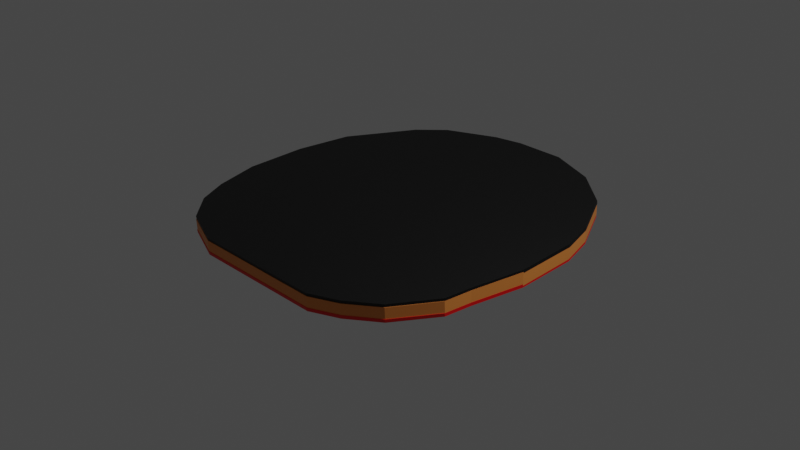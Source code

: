 # Source: paddle.blend  (saved by Blender 3.3.6; exported with 4.5.12 LTS)
import bpy
from mathutils import Matrix  # noqa: F401  (used for matrix-valued properties, if any)

bpy.ops.wm.read_factory_settings(use_empty=True)
scene = bpy.context.scene
scene.name = 'Scene'

# ---- collections
col_collection = bpy.data.collections.new('Collection'); scene.collection.children.link(col_collection)

# ---- materials (node trees are filled in below, after node groups)
mat_material = bpy.data.materials.new('Material')
mat_material.use_transparent_shadow = False
mat_material_003 = bpy.data.materials.new('Material.003')
mat_material_003.use_transparent_shadow = False
mat_material_004 = bpy.data.materials.new('Material.004')
mat_material_004.use_transparent_shadow = False

# ---- material node trees
mat_material.use_nodes = True; mat_material.node_tree.nodes.clear()
_N = mat_material.node_tree.nodes; _L = mat_material.node_tree.links
n0 = _N.new('ShaderNodeBsdfPrincipled'); n0.name = 'Principled BSDF'; n0.location = (10, 300)
n0.distribution = 'GGX'
n0.subsurface_method = 'RANDOM_WALK_SKIN'
n0.inputs[0].default_value = (0.8, 0.0, 0.002184, 1.0)
n0.inputs[3].default_value = 1.45
n0.inputs[27].default_value = (0.0, 0.0, 0.0, 1.0)
n0.inputs[28].default_value = 1.0
n1 = _N.new('ShaderNodeOutputMaterial'); n1.name = 'Material Output'; n1.location = (300, 300)
_L.new(n0.outputs[0], n1.inputs[0])
n1.is_active_output = True
mat_material_003.use_nodes = True; mat_material_003.node_tree.nodes.clear()
_N = mat_material_003.node_tree.nodes; _L = mat_material_003.node_tree.links
n0 = _N.new('ShaderNodeBsdfPrincipled'); n0.name = 'Principled BSDF'; n0.location = (10, 300)
n0.distribution = 'GGX'
n0.subsurface_method = 'RANDOM_WALK_SKIN'
n0.inputs[0].default_value = (0.8, 0.2656, 0.05181, 1.0)
n0.inputs[3].default_value = 1.45
n0.inputs[27].default_value = (0.0, 0.0, 0.0, 1.0)
n0.inputs[28].default_value = 1.0
n1 = _N.new('ShaderNodeOutputMaterial'); n1.name = 'Material Output'; n1.location = (300, 300)
_L.new(n0.outputs[0], n1.inputs[0])
n1.is_active_output = True
mat_material_004.use_nodes = True; mat_material_004.node_tree.nodes.clear()
_N = mat_material_004.node_tree.nodes; _L = mat_material_004.node_tree.links
n0 = _N.new('ShaderNodeBsdfPrincipled'); n0.name = 'Principled BSDF'; n0.location = (10, 300)
n0.distribution = 'GGX'
n0.subsurface_method = 'RANDOM_WALK_SKIN'
n0.inputs[0].default_value = (0.0, 0.0, 0.0, 1.0)
n0.inputs[3].default_value = 1.45
n0.inputs[27].default_value = (0.0, 0.0, 0.0, 1.0)
n0.inputs[28].default_value = 1.0
n1 = _N.new('ShaderNodeOutputMaterial'); n1.name = 'Material Output'; n1.location = (300, 300)
_L.new(n0.outputs[0], n1.inputs[0])
n1.is_active_output = True

# ---- world
world_world = bpy.data.worlds.new('World'); scene.world = world_world
world_world.use_nodes = True; world_world.node_tree.nodes.clear()
_N = world_world.node_tree.nodes; _L = world_world.node_tree.links
n0 = _N.new('ShaderNodeOutputWorld'); n0.name = 'World Output'; n0.location = (300, 300)
n1 = _N.new('ShaderNodeBackground'); n1.name = 'Background'; n1.location = (10, 300)
n1.inputs[0].default_value = (0.05088, 0.05088, 0.05088, 1.0)
_L.new(n1.outputs[0], n0.inputs[0])
n0.is_active_output = True
world_world.color = (0.05088, 0.05088, 0.05088)
world_world.use_sun_shadow = False
world_world.sun_shadow_jitter_overblur = 0.0

# ---- cameras
cam_camera = bpy.data.cameras.new('Camera')
cam_camera.clip_end = 100.0
cam_camera.ortho_scale = 7.314

# ---- lights
light_light = bpy.data.lights.new('Light', 'POINT')
light_light.transmission_factor = 0.0
light_light.energy = 1000.0
light_light.shadow_soft_size = 0.1
light_light.shadow_maximum_resolution = 0.006
light_light.use_absolute_resolution = True

# ---- meshes
me_cube = bpy.data.meshes.new('Cube')
me_cube.from_pydata([(-1.127, -1.665, -0.03489), (-1.029, 1.747, 0.0366), (-1.29, 1.486, 0.03112), (-1.682, 0.7674, 0.01608), (-1.764, 0.1469, 0.003078), (-1.731, -0.5388, -0.01129), (-1.584, -1.045, -0.02189), (-1.421, -1.372, -0.02873), (-0.4899, 1.992, 0.04173), (-0.1796, 2.057, 0.0431), (0.3756, 2.057, 0.0431), (0.9145, 1.845, 0.03865), (1.355, 1.469, 0.03078), (1.649, 0.9143, 0.01915), (1.764, 0.5225, 0.01094), (1.796, -0.1633, -0.00342), (1.698, -0.7347, -0.01539), (1.666, -1.029, -0.02155), (1.388, -1.469, -0.03078), (1.078, -1.698, -0.03557), (0.7839, -1.829, -0.03831), (-0.6696, -1.845, -0.03865), (-1.127, -1.665, -0.03489), (-1.029, 1.746, 0.08886), (-1.29, 1.485, 0.08339), (-1.682, 0.7663, 0.06834), (-1.764, 0.1459, 0.05534), (-1.731, -0.5399, 0.04098), (-1.584, -1.046, 0.03037), (-1.421, -1.373, 0.02353), (-0.4899, 1.991, 0.09399), (-0.1796, 2.056, 0.09536), (0.3756, 2.056, 0.09536), (0.9145, 1.844, 0.09091), (1.355, 1.468, 0.08305), (1.649, 0.9132, 0.07142), (1.764, 0.5214, 0.06321), (1.796, -0.1644, 0.04884), (1.698, -0.7358, 0.03687), (1.666, -1.03, 0.03072), (1.388, -1.471, 0.02148), (1.078, -1.699, 0.01669), (0.7839, -1.83, 0.01396), (-0.6696, -1.846, 0.01361), (-1.127, -1.667, 0.01738), (-1.029, 1.74, 0.3921), (-1.29, 1.478, 0.3866), (-1.682, 0.7599, 0.3715), (-1.764, 0.1395, 0.3585), (-1.731, -0.5463, 0.3442), (-1.584, -1.052, 0.3336), (-1.421, -1.379, 0.3267), (-0.4899, 1.985, 0.3972), (-0.1796, 2.05, 0.3986), (0.3756, 2.05, 0.3986), (0.9145, 1.838, 0.3941), (1.355, 1.462, 0.3862), (1.649, 0.9069, 0.3746), (1.764, 0.515, 0.3664), (1.796, -0.1707, 0.352), (1.698, -0.7422, 0.3401), (1.666, -1.036, 0.3339), (1.388, -1.477, 0.3247), (1.078, -1.706, 0.3199), (0.7839, -1.836, 0.3172), (-0.6696, -1.852, 0.3168), (-1.127, -1.673, 0.3206), (-1.127, -1.665, 0.06045), (-1.029, 1.747, 0.3464), (-1.29, 1.486, 0.3245), (-1.682, 0.7674, 0.2643), (-1.764, 0.1469, 0.2123), (-1.731, -0.5388, 0.1549), (-1.584, -1.045, 0.1124), (-1.421, -1.372, 0.08508), (-0.4899, 1.992, 0.3669), (-0.1796, 2.057, 0.3724), (0.3756, 2.057, 0.3724), (0.9145, 1.845, 0.3546), (1.355, 1.469, 0.3231), (1.649, 0.9143, 0.2766), (1.764, 0.5225, 0.2438), (1.796, -0.1633, 0.1863), (1.698, -0.7347, 0.1384), (1.666, -1.029, 0.1138), (1.388, -1.469, 0.07687), (1.078, -1.698, 0.05772), (0.7839, -1.829, 0.04677), (-0.6696, -1.845, 0.0454), (-1.127, -1.665, 0.06045), (-1.029, 1.746, 0.5554), (-1.29, 1.485, 0.5335), (-1.682, 0.7663, 0.4734), (-1.764, 0.1459, 0.4214), (-1.731, -0.5399, 0.3639), (-1.584, -1.046, 0.3215), (-1.421, -1.373, 0.2941), (-0.4899, 1.991, 0.576), (-0.1796, 2.056, 0.5814), (0.3756, 2.056, 0.5814), (0.9145, 1.844, 0.5636), (1.355, 1.468, 0.5322), (1.649, 0.9132, 0.4857), (1.764, 0.5214, 0.4528), (1.796, -0.1644, 0.3954), (1.698, -0.7358, 0.3475), (1.666, -1.03, 0.3229), (1.388, -1.471, 0.2859), (1.078, -1.699, 0.2668), (0.7839, -1.83, 0.2558), (-0.6696, -1.846, 0.2545), (-1.127, -1.667, 0.2695), (-1.029, 1.74, 1.768), (-1.29, 1.478, 1.746), (-1.682, 0.7599, 1.686), (-1.764, 0.1395, 1.634), (-1.731, -0.5463, 1.577), (-1.584, -1.052, 1.534), (-1.421, -1.379, 1.507), (-0.4899, 1.985, 1.789), (-0.1796, 2.05, 1.794), (0.3756, 2.05, 1.794), (0.9145, 1.838, 1.776), (1.355, 1.462, 1.745), (1.649, 0.9069, 1.698), (1.764, 0.515, 1.666), (1.796, -0.1707, 1.608), (1.698, -0.7422, 1.56), (1.666, -1.036, 1.536), (1.388, -1.477, 1.499), (1.078, -1.706, 1.48), (0.7839, -1.836, 1.469), (-0.6696, -1.852, 1.467), (-1.127, -1.673, 1.482), (-1.127, -1.665, 1.456), (-1.029, 1.747, 1.528), (-1.29, 1.486, 1.522), (-1.682, 0.7674, 1.507), (-1.764, 0.1469, 1.494), (-1.731, -0.5388, 1.48), (-1.584, -1.045, 1.469), (-1.421, -1.372, 1.462), (-0.4899, 1.992, 1.533), (-0.1796, 2.057, 1.534), (0.3756, 2.057, 1.534), (0.9145, 1.845, 1.53), (1.355, 1.469, 1.522), (1.649, 0.9143, 1.51), (1.764, 0.5225, 1.502), (1.796, -0.1633, 1.488), (1.698, -0.7347, 1.476), (1.666, -1.029, 1.47), (1.388, -1.469, 1.46), (1.078, -1.698, 1.456), (0.7839, -1.829, 1.453), (-0.6696, -1.845, 1.452), (-1.127, -1.665, 1.456), (-1.029, 1.746, 1.58), (-1.29, 1.485, 1.575), (-1.682, 0.7663, 1.559), (-1.764, 0.1459, 1.546), (-1.731, -0.5399, 1.532), (-1.584, -1.046, 1.521), (-1.421, -1.373, 1.515), (-0.4899, 1.991, 1.585), (-0.1796, 2.056, 1.586), (0.3756, 2.056, 1.586), (0.9145, 1.844, 1.582), (1.355, 1.468, 1.574), (1.649, 0.9132, 1.563), (1.764, 0.5214, 1.554), (1.796, -0.1644, 1.54), (1.698, -0.7358, 1.528), (1.666, -1.03, 1.522), (1.388, -1.471, 1.513), (1.078, -1.699, 1.508), (0.7839, -1.83, 1.505), (-0.6696, -1.846, 1.505), (-1.127, -1.667, 1.508), (-1.029, 1.74, 1.883), (-1.29, 1.478, 1.878), (-1.682, 0.7599, 1.863), (-1.764, 0.1395, 1.85), (-1.731, -0.5463, 1.835), (-1.584, -1.052, 1.825), (-1.421, -1.379, 1.818), (-0.4899, 1.985, 1.888), (-0.1796, 2.05, 1.89), (0.3756, 2.05, 1.89), (0.9145, 1.838, 1.885), (1.355, 1.462, 1.877), (1.649, 0.9069, 1.866), (1.764, 0.515, 1.858), (1.796, -0.1707, 1.843), (1.698, -0.7422, 1.831), (1.666, -1.036, 1.825), (1.388, -1.477, 1.816), (1.078, -1.706, 1.811), (0.7839, -1.836, 1.808), (-0.6696, -1.852, 1.808), (-1.127, -1.673, 1.812)], [(0, 7), (67, 74), (134, 141)], [(10, 11, 33, 32), (5, 4, 26, 27), (18, 19, 41, 40), (11, 12, 34, 33), (4, 3, 25, 26), (17, 18, 40, 39), (12, 13, 35, 34), (27, 26, 48, 49), (14, 13, 12, 11, 10, 9, 8, 1, 2, 3, 4, 5, 6, 7, 22, 21, 20, 19, 18, 17, 16, 15), (19, 20, 42, 41), (6, 5, 27, 28), (9, 10, 32, 31), (20, 21, 43, 42), (7, 6, 28, 29), (8, 9, 31, 30), (21, 22, 44, 43), (1, 8, 30, 23), (22, 7, 29, 44), (14, 15, 37, 36), (15, 16, 38, 37), (2, 1, 23, 24), (13, 14, 36, 35), (16, 17, 39, 38), (3, 2, 24, 25), (58, 59, 60, 61, 62, 63, 64, 65, 66, 51, 50, 49, 48, 47, 46, 45, 52, 53, 54, 55, 56, 57), (32, 33, 55, 54), (42, 43, 65, 64), (28, 27, 49, 50), (31, 32, 54, 53), (43, 44, 66, 65), (29, 28, 50, 51), (30, 31, 53, 52), (44, 29, 51, 66), (37, 38, 60, 59), (23, 30, 52, 45), (36, 37, 59, 58), (38, 39, 61, 60), (24, 23, 45, 46), (35, 36, 58, 57), (39, 40, 62, 61), (25, 24, 46, 47), (34, 35, 57, 56), (40, 41, 63, 62), (26, 25, 47, 48), (33, 34, 56, 55), (41, 42, 64, 63), (77, 78, 100, 99), (72, 71, 93, 94), (85, 86, 108, 107), (78, 79, 101, 100), (71, 70, 92, 93), (84, 85, 107, 106), (79, 80, 102, 101), (94, 93, 115, 116), (81, 80, 79, 78, 77, 76, 75, 68, 69, 70, 71, 72, 73, 74, 89, 88, 87, 86, 85, 84, 83, 82), (86, 87, 109, 108), (73, 72, 94, 95), (76, 77, 99, 98), (87, 88, 110, 109), (74, 73, 95, 96), (75, 76, 98, 97), (88, 89, 111, 110), (68, 75, 97, 90), (89, 74, 96, 111), (81, 82, 104, 103), (82, 83, 105, 104), (69, 68, 90, 91), (80, 81, 103, 102), (83, 84, 106, 105), (70, 69, 91, 92), (125, 126, 127, 128, 129, 130, 131, 132, 133, 118, 117, 116, 115, 114, 113, 112, 119, 120, 121, 122, 123, 124), (99, 100, 122, 121), (109, 110, 132, 131), (95, 94, 116, 117), (98, 99, 121, 120), (110, 111, 133, 132), (96, 95, 117, 118), (97, 98, 120, 119), (111, 96, 118, 133), (104, 105, 127, 126), (90, 97, 119, 112), (103, 104, 126, 125), (105, 106, 128, 127), (91, 90, 112, 113), (102, 103, 125, 124), (106, 107, 129, 128), (92, 91, 113, 114), (101, 102, 124, 123), (107, 108, 130, 129), (93, 92, 114, 115), (100, 101, 123, 122), (108, 109, 131, 130), (144, 145, 167, 166), (139, 138, 160, 161), (152, 153, 175, 174), (145, 146, 168, 167), (138, 137, 159, 160), (151, 152, 174, 173), (146, 147, 169, 168), (161, 160, 182, 183), (148, 147, 146, 145, 144, 143, 142, 135, 136, 137, 138, 139, 140, 141, 156, 155, 154, 153, 152, 151, 150, 149), (153, 154, 176, 175), (140, 139, 161, 162), (143, 144, 166, 165), (154, 155, 177, 176), (141, 140, 162, 163), (142, 143, 165, 164), (155, 156, 178, 177), (135, 142, 164, 157), (156, 141, 163, 178), (148, 149, 171, 170), (149, 150, 172, 171), (136, 135, 157, 158), (147, 148, 170, 169), (150, 151, 173, 172), (137, 136, 158, 159), (192, 193, 194, 195, 196, 197, 198, 199, 200, 185, 184, 183, 182, 181, 180, 179, 186, 187, 188, 189, 190, 191), (166, 167, 189, 188), (176, 177, 199, 198), (162, 161, 183, 184), (165, 166, 188, 187), (177, 178, 200, 199), (163, 162, 184, 185), (164, 165, 187, 186), (178, 163, 185, 200), (171, 172, 194, 193), (157, 164, 186, 179), (170, 171, 193, 192), (172, 173, 195, 194), (158, 157, 179, 180), (169, 170, 192, 191), (173, 174, 196, 195), (159, 158, 180, 181), (168, 169, 191, 190), (174, 175, 197, 196), (160, 159, 181, 182), (167, 168, 190, 189), (175, 176, 198, 197)])
me_cube.polygons.foreach_set('material_index', [0, 0, 0, 0, 0, 0, 0, 0, 0, 0, 0, 0, 0, 0, 0, 0, 0, 0, 0, 0, 0, 0, 0, 0, 0, 0, 0, 0, 0, 0, 0, 0, 0, 0, 0, 0, 0, 0, 0, 0, 0, 0, 0, 0, 0, 0, 1, 1, 1, 1, 1, 1, 1, 1, 1, 1, 1, 1, 1, 1, 1, 1, 1, 1, 1, 1, 1, 1, 1, 1, 1, 1, 1, 1, 1, 1, 1, 1, 1, 1, 1, 1, 1, 1, 1, 1, 1, 1, 1, 1, 1, 1, 2, 2, 2, 2, 2, 2, 2, 2, 2, 2, 2, 2, 2, 2, 2, 2, 2, 2, 2, 2, 2, 2, 2, 2, 2, 2, 2, 2, 2, 2, 2, 2, 2, 2, 2, 2, 2, 2, 2, 2, 2, 2, 2, 2, 2, 2])
_uv = me_cube.uv_layers.new(name='UVMap')
_uv.uv.foreach_set('vector', [0.0, 0.0, 0.0, 0.0, 0.0, 0.0, 0.0, 0.0, 0.0, 0.0, 0.0, 0.0, 0.0, 0.0, 0.0, 0.0, 0.0, 0.0, 0.0, 0.0, 0.0, 0.0, 0.0, 0.0, 0.0, 0.0, 0.0, 0.0, 0.0, 0.0, 0.0, 0.0, 0.0, 0.0, 0.0, 0.0, 0.0, 0.0, 0.0, 0.0, 0.0, 0.0, 0.0, 0.0, 0.0, 0.0, 0.0, 0.0, 0.0, 0.0, 0.0, 0.0, 0.0, 0.0, 0.0, 0.0, 0.0, 0.0, 0.0, 0.0, 0.0, 0.0, 0.0, 0.0, 0.0, 0.0, 0.0, 0.0, 0.0, 0.0, 0.0, 0.0, 0.0, 0.0, 0.0, 0.0, 0.0, 0.0, 0.0, 0.0, 0.0, 0.0, 0.0, 0.0, 0.0, 0.0, 0.0, 0.0, 0.0, 0.0, 0.0, 0.0, 0.0, 0.0, 0.0, 0.0, 0.0, 0.0, 0.0, 0.0, 0.0, 0.0, 0.0, 0.0, 0.0, 0.0, 0.0, 0.0, 0.0, 0.0, 0.0, 0.0, 0.0, 0.0, 0.0, 0.0, 0.0, 0.0, 0.0, 0.0, 0.0, 0.0, 0.0, 0.0, 0.0, 0.0, 0.0, 0.0, 0.0, 0.0, 0.0, 0.0, 0.0, 0.0, 0.0, 0.0, 0.0, 0.0, 0.0, 0.0, 0.0, 0.0, 0.0, 0.0, 0.0, 0.0, 0.0, 0.0, 0.0, 0.0, 0.0, 0.0, 0.0, 0.0, 0.0, 0.0, 0.0, 0.0, 0.0, 0.0, 0.0, 0.0, 0.0, 0.0, 0.0, 0.0, 0.0, 0.0, 0.0, 0.0, 0.0, 0.0, 0.0, 0.0, 0.0, 0.0, 0.0, 0.0, 0.0, 0.0, 0.0, 0.0, 0.0, 0.0, 0.0, 0.0, 0.0, 0.0, 0.0, 0.0, 0.0, 0.0, 0.0, 0.0, 0.0, 0.0, 0.0, 0.0, 0.0, 0.0, 0.0, 0.0, 0.0, 0.0, 0.0, 0.0, 0.0, 0.0, 0.0, 0.0, 0.0, 0.0, 0.0, 0.0, 0.0, 0.0, 0.0, 0.0, 0.0, 0.0, 0.0, 0.0, 0.0, 0.0, 0.0, 0.0, 0.0, 0.0, 0.0, 0.0, 0.0, 0.0, 0.0, 0.0, 0.0, 0.0, 0.0, 0.0, 0.0, 0.0, 0.0, 0.0, 0.0, 0.0, 0.0, 0.0, 0.0, 0.0, 0.0, 0.0, 0.0, 0.0, 0.0, 0.0, 0.0, 0.0, 0.0, 0.0, 0.0, 0.0, 0.0, 0.0, 0.0, 0.0, 0.0, 0.0, 0.0, 0.0, 0.0, 0.0, 0.0, 0.0, 0.0, 0.0, 0.0, 0.0, 0.0, 0.0, 0.0, 0.0, 0.0, 0.0, 0.0, 0.0, 0.0, 0.0, 0.0, 0.0, 0.0, 0.0, 0.0, 0.0, 0.0, 0.0, 0.0, 0.0, 0.0, 0.0, 0.0, 0.0, 0.0, 0.0, 0.0, 0.0, 0.0, 0.0, 0.0, 0.0, 0.0, 0.0, 0.0, 0.0, 0.0, 0.0, 0.0, 0.0, 0.0, 0.0, 0.0, 0.0, 0.0, 0.0, 0.0, 0.0, 0.0, 0.0, 0.0, 0.0, 0.0, 0.0, 0.0, 0.0, 0.0, 0.0, 0.0, 0.0, 0.0, 0.0, 0.0, 0.0, 0.0, 0.0, 0.0, 0.0, 0.0, 0.0, 0.0, 0.0, 0.0, 0.0, 0.0, 0.0, 0.0, 0.0, 0.0, 0.0, 0.0, 0.0, 0.0, 0.0, 0.0, 0.0, 0.0, 0.0, 0.0, 0.0, 0.0, 0.0, 0.0, 0.0, 0.0, 0.0, 0.0, 0.0, 0.0, 0.0, 0.0, 0.0, 0.0, 0.0, 0.0, 0.0, 0.0, 0.0, 0.0, 0.0, 0.0, 0.0, 0.0, 0.0, 0.0, 0.0, 0.0, 0.0, 0.0, 0.0, 0.0, 0.0, 0.0, 0.0, 0.0, 0.0, 0.0, 0.0, 0.0, 0.0, 0.0, 0.0, 0.0, 0.0, 0.0, 0.0, 0.0, 0.0, 0.0, 0.0, 0.0, 0.0, 0.0, 0.0, 0.0, 0.0, 0.0, 0.0, 0.0, 0.0, 0.0, 0.0, 0.0, 0.0, 0.0, 0.0, 0.0, 0.0, 0.0, 0.0, 0.0, 0.0, 0.0, 0.0, 0.0, 0.0, 0.0, 0.0, 0.0, 0.0, 0.0, 0.0, 0.0, 0.0, 0.0, 0.0, 0.0, 0.0, 0.0, 0.0, 0.0, 0.0, 0.0, 0.0, 0.0, 0.0, 0.0, 0.0, 0.0, 0.0, 0.0, 0.0, 0.0, 0.0, 0.0, 0.0, 0.0, 0.0, 0.0, 0.0, 0.0, 0.0, 0.0, 0.0, 0.0, 0.0, 0.0, 0.0, 0.0, 0.0, 0.0, 0.0, 0.0, 0.0, 0.0, 0.0, 0.0, 0.0, 0.0, 0.0, 0.0, 0.0, 0.0, 0.0, 0.0, 0.0, 0.0, 0.0, 0.0, 0.0, 0.0, 0.0, 0.0, 0.0, 0.0, 0.0, 0.0, 0.0, 0.0, 0.0, 0.0, 0.0, 0.0, 0.0, 0.0, 0.0, 0.0, 0.0, 0.0, 0.0, 0.0, 0.0, 0.0, 0.0, 0.0, 0.0, 0.0, 0.0, 0.0, 0.0, 0.0, 0.0, 0.0, 0.0, 0.0, 0.0, 0.0, 0.0, 0.0, 0.0, 0.0, 0.0, 0.0, 0.0, 0.0, 0.0, 0.0, 0.0, 0.0, 0.0, 0.0, 0.0, 0.0, 0.0, 0.0, 0.0, 0.0, 0.0, 0.0, 0.0, 0.0, 0.0, 0.0, 0.0, 0.0, 0.0, 0.0, 0.0, 0.0, 0.0, 0.0, 0.0, 0.0, 0.0, 0.0, 0.0, 0.0, 0.0, 0.0, 0.0, 0.0, 0.0, 0.0, 0.0, 0.0, 0.0, 0.0, 0.0, 0.0, 0.0, 0.0, 0.0, 0.0, 0.0, 0.0, 0.0, 0.0, 0.0, 0.0, 0.0, 0.0, 0.0, 0.0, 0.0, 0.0, 0.0, 0.0, 0.0, 0.0, 0.0, 0.0, 0.0, 0.0, 0.0, 0.0, 0.0, 0.0, 0.0, 0.0, 0.0, 0.0, 0.0, 0.0, 0.0, 0.0, 0.0, 0.0, 0.0, 0.0, 0.0, 0.0, 0.0, 0.0, 0.0, 0.0, 0.0, 0.0, 0.0, 0.0, 0.0, 0.0, 0.0, 0.0, 0.0, 0.0, 0.0, 0.0, 0.0, 0.0, 0.0, 0.0, 0.0, 0.0, 0.0, 0.0, 0.0, 0.0, 0.0, 0.0, 0.0, 0.0, 0.0, 0.0, 0.0, 0.0, 0.0, 0.0, 0.0, 0.0, 0.0, 0.0, 0.0, 0.0, 0.0, 0.0, 0.0, 0.0, 0.0, 0.0, 0.0, 0.0, 0.0, 0.0, 0.0, 0.0, 0.0, 0.0, 0.0, 0.0, 0.0, 0.0, 0.0, 0.0, 0.0, 0.0, 0.0, 0.0, 0.0, 0.0, 0.0, 0.0, 0.0, 0.0, 0.0, 0.0, 0.0, 0.0, 0.0, 0.0, 0.0, 0.0, 0.0, 0.0, 0.0, 0.0, 0.0, 0.0, 0.0, 0.0, 0.0, 0.0, 0.0, 0.0, 0.0, 0.0, 0.0, 0.0, 0.0, 0.0, 0.0, 0.0, 0.0, 0.0, 0.0, 0.0, 0.0, 0.0, 0.0, 0.0, 0.0, 0.0, 0.0, 0.0, 0.0, 0.0, 0.0, 0.0, 0.0, 0.0, 0.0, 0.0, 0.0, 0.0, 0.0, 0.0, 0.0, 0.0, 0.0, 0.0, 0.0, 0.0, 0.0, 0.0, 0.0, 0.0, 0.0, 0.0, 0.0, 0.0, 0.0, 0.0, 0.0, 0.0, 0.0, 0.0, 0.0, 0.0, 0.0, 0.0, 0.0, 0.0, 0.0, 0.0, 0.0, 0.0, 0.0, 0.0, 0.0, 0.0, 0.0, 0.0, 0.0, 0.0, 0.0, 0.0, 0.0, 0.0, 0.0, 0.0, 0.0, 0.0, 0.0, 0.0, 0.0, 0.0, 0.0, 0.0, 0.0, 0.0, 0.0, 0.0, 0.0, 0.0, 0.0, 0.0, 0.0, 0.0, 0.0, 0.0, 0.0, 0.0, 0.0, 0.0, 0.0, 0.0, 0.0, 0.0, 0.0, 0.0, 0.0, 0.0, 0.0, 0.0, 0.0, 0.0, 0.0, 0.0, 0.0, 0.0, 0.0, 0.0, 0.0, 0.0, 0.0, 0.0, 0.0, 0.0, 0.0, 0.0, 0.0, 0.0, 0.0, 0.0, 0.0, 0.0, 0.0, 0.0, 0.0, 0.0, 0.0, 0.0, 0.0, 0.0, 0.0, 0.0, 0.0, 0.0, 0.0, 0.0, 0.0, 0.0, 0.0, 0.0, 0.0, 0.0, 0.0, 0.0, 0.0, 0.0, 0.0, 0.0, 0.0, 0.0, 0.0, 0.0, 0.0, 0.0, 0.0, 0.0, 0.0, 0.0, 0.0, 0.0, 0.0, 0.0, 0.0, 0.0, 0.0, 0.0, 0.0, 0.0, 0.0, 0.0, 0.0, 0.0, 0.0, 0.0, 0.0, 0.0, 0.0, 0.0, 0.0, 0.0, 0.0, 0.0, 0.0, 0.0, 0.0, 0.0, 0.0, 0.0, 0.0, 0.0, 0.0, 0.0, 0.0, 0.0, 0.0, 0.0, 0.0, 0.0, 0.0, 0.0, 0.0, 0.0, 0.0, 0.0, 0.0, 0.0, 0.0, 0.0, 0.0, 0.0, 0.0, 0.0, 0.0, 0.0, 0.0, 0.0, 0.0, 0.0, 0.0, 0.0, 0.0, 0.0, 0.0, 0.0, 0.0, 0.0, 0.0, 0.0, 0.0, 0.0, 0.0, 0.0, 0.0, 0.0, 0.0, 0.0, 0.0, 0.0, 0.0, 0.0, 0.0, 0.0, 0.0, 0.0, 0.0, 0.0, 0.0, 0.0, 0.0, 0.0, 0.0, 0.0, 0.0, 0.0, 0.0, 0.0, 0.0, 0.0, 0.0, 0.0, 0.0, 0.0, 0.0, 0.0, 0.0, 0.0, 0.0, 0.0, 0.0, 0.0, 0.0, 0.0, 0.0, 0.0, 0.0, 0.0, 0.0, 0.0, 0.0, 0.0, 0.0, 0.0, 0.0, 0.0, 0.0, 0.0, 0.0, 0.0, 0.0, 0.0, 0.0, 0.0, 0.0, 0.0, 0.0, 0.0, 0.0, 0.0, 0.0, 0.0, 0.0, 0.0, 0.0, 0.0, 0.0, 0.0, 0.0, 0.0, 0.0, 0.0, 0.0, 0.0, 0.0, 0.0, 0.0, 0.0, 0.0, 0.0, 0.0, 0.0, 0.0, 0.0, 0.0, 0.0, 0.0, 0.0, 0.0, 0.0, 0.0, 0.0, 0.0, 0.0, 0.0, 0.0, 0.0, 0.0, 0.0, 0.0, 0.0, 0.0, 0.0, 0.0, 0.0, 0.0, 0.0, 0.0, 0.0, 0.0, 0.0, 0.0, 0.0, 0.0, 0.0, 0.0, 0.0, 0.0, 0.0, 0.0, 0.0, 0.0, 0.0, 0.0, 0.0, 0.0, 0.0, 0.0, 0.0, 0.0, 0.0, 0.0, 0.0, 0.0, 0.0, 0.0, 0.0, 0.0, 0.0, 0.0, 0.0, 0.0, 0.0, 0.0, 0.0, 0.0, 0.0, 0.0, 0.0, 0.0, 0.0, 0.0, 0.0, 0.0, 0.0, 0.0, 0.0, 0.0, 0.0, 0.0, 0.0, 0.0, 0.0, 0.0, 0.0, 0.0, 0.0, 0.0, 0.0, 0.0, 0.0, 0.0, 0.0, 0.0, 0.0, 0.0, 0.0, 0.0, 0.0, 0.0, 0.0, 0.0, 0.0, 0.0, 0.0, 0.0, 0.0, 0.0, 0.0, 0.0, 0.0, 0.0, 0.0, 0.0, 0.0, 0.0, 0.0, 0.0, 0.0, 0.0, 0.0, 0.0, 0.0, 0.0, 0.0, 0.0, 0.0, 0.0, 0.0, 0.0, 0.0, 0.0, 0.0, 0.0, 0.0, 0.0, 0.0, 0.0, 0.0, 0.0, 0.0, 0.0, 0.0, 0.0, 0.0, 0.0, 0.0, 0.0, 0.0, 0.0, 0.0, 0.0, 0.0, 0.0, 0.0, 0.0, 0.0, 0.0, 0.0, 0.0, 0.0, 0.0, 0.0, 0.0, 0.0, 0.0, 0.0, 0.0, 0.0, 0.0, 0.0, 0.0, 0.0, 0.0, 0.0, 0.0, 0.0, 0.0, 0.0, 0.0, 0.0, 0.0, 0.0, 0.0, 0.0, 0.0, 0.0, 0.0, 0.0, 0.0, 0.0, 0.0, 0.0, 0.0, 0.0, 0.0, 0.0, 0.0, 0.0, 0.0, 0.0, 0.0, 0.0, 0.0, 0.0, 0.0, 0.0, 0.0, 0.0, 0.0, 0.0, 0.0, 0.0, 0.0, 0.0, 0.0, 0.0, 0.0, 0.0, 0.0, 0.0, 0.0, 0.0, 0.0, 0.0, 0.0, 0.0, 0.0, 0.0, 0.0, 0.0, 0.0, 0.0, 0.0, 0.0, 0.0, 0.0, 0.0, 0.0, 0.0, 0.0, 0.0, 0.0, 0.0, 0.0, 0.0, 0.0, 0.0, 0.0, 0.0, 0.0, 0.0, 0.0, 0.0, 0.0, 0.0, 0.0, 0.0, 0.0, 0.0, 0.0, 0.0, 0.0])
me_cube.materials.append(mat_material)
me_cube.materials.append(mat_material_003)
me_cube.materials.append(mat_material_004)
me_cube.use_mirror_vertex_groups = False
me_cube.update()

# ---- objects
ob_cube = bpy.data.objects.new('Cube', me_cube)
ob_light = bpy.data.objects.new('Light', light_light)
ob_camera = bpy.data.objects.new('Camera', cam_camera)

# ---- transforms, parenting, visibility, modifiers, constraints
ob_cube.location = (0.0, 0.0, 0.006749)
ob_cube.scale = (1.0, 1.0, 0.1)
ob_cube.lock_rotations_4d = False
ob_cube.empty_display_type = 'ARROWS'
ob_cube.lineart.crease_threshold = 0.0
ob_light.location = (4.076, 1.005, 5.904)
ob_light.rotation_euler = (0.6503, 0.05522, 1.866)
ob_light.lock_rotations_4d = False
ob_light.empty_display_type = 'ARROWS'
ob_light.color = (0.0, 0.0, 0.0, 0.0)
ob_light.lineart.crease_threshold = 0.0
ob_camera.location = (7.359, -6.926, 4.958)
ob_camera.rotation_euler = (1.109, 0.0, 0.8149)
ob_camera.lock_rotations_4d = False
ob_camera.empty_display_type = 'ARROWS'
ob_camera.color = (0.0, 0.0, 0.0, 0.0)
ob_camera.display_type = 'WIRE'
ob_camera.lineart.crease_threshold = 0.0

# ---- collection membership
col_collection.objects.link(ob_cube)
col_collection.objects.link(ob_light)
col_collection.objects.link(ob_camera)

# ---- scene / render settings (as saved in the file)
scene.camera = ob_camera
scene.frame_start = 1; scene.frame_end = 250; scene.frame_set(28)
scene.render.engine = 'BLENDER_EEVEE_NEXT'
scene.cycles.sampling_pattern = 'TABULATED_SOBOL'
scene.cycles.use_light_tree = False
scene.view_settings.view_transform = 'Filmic'
bpy.context.view_layer.update()
